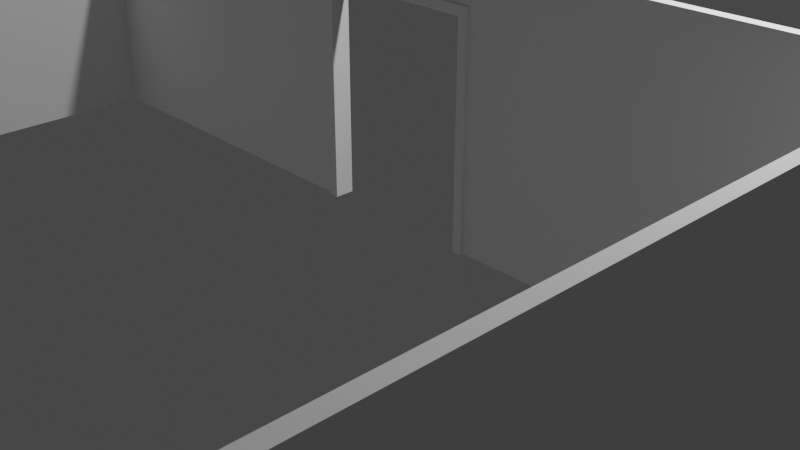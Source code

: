 # Source: ShopLV1.blend  (saved by Blender 2.90.8; exported with 4.5.12 LTS)
import bpy
from mathutils import Matrix  # noqa: F401  (used for matrix-valued properties, if any)

bpy.ops.wm.read_factory_settings(use_empty=True)
scene = bpy.context.scene
scene.name = 'Scene'

# ---- collections
col_collection = bpy.data.collections.new('Collection'); scene.collection.children.link(col_collection)

# ---- world
world_world = bpy.data.worlds.new('World'); scene.world = world_world
world_world.use_nodes = True; world_world.node_tree.nodes.clear()
_N = world_world.node_tree.nodes; _L = world_world.node_tree.links
n0 = _N.new('ShaderNodeOutputWorld'); n0.name = 'World Output'; n0.location = (300, 300)
n1 = _N.new('ShaderNodeBackground'); n1.name = 'Background'; n1.location = (10, 300)
n1.inputs[0].default_value = (0.05088, 0.05088, 0.05088, 1.0)
_L.new(n1.outputs[0], n0.inputs[0])
n0.is_active_output = True
world_world.color = (0.05088, 0.05088, 0.05088)
world_world.use_sun_shadow = False
world_world.sun_shadow_jitter_overblur = 0.0

# ---- cameras
cam_camera = bpy.data.cameras.new('Camera')
cam_camera.clip_end = 100.0
cam_camera.ortho_scale = 7.314

# ---- lights
light_light = bpy.data.lights.new('Light', 'POINT')
light_light.transmission_factor = 0.0
light_light.energy = 1000.0
light_light.shadow_soft_size = 0.1
light_light.shadow_maximum_resolution = 0.006
light_light.use_absolute_resolution = True

# ---- meshes
me_plane = bpy.data.meshes.new('Plane')
me_plane.from_pydata([(-4.947, 1.58, 0.05076), (4.947, 1.58, 0.05076), (-0.84, -1.22, 0.07273), (-0.84, 1.08, 0.07273), (0.86, 1.08, 0.07273), (0.86, -1.22, 0.07273), (-0.94, -1.22, 0.07273), (-0.94, 1.18, 0.07273), (0.96, 1.18, 0.07273), (0.96, -1.22, 0.07273), (-4.947, -1.22, 0.05076), (4.947, -1.22, 0.05076), (-5.053, 1.58, -0.05531), (5.053, 1.58, -0.05531), (-0.84, -1.22, -0.07727), (-0.84, 1.08, -0.07727), (0.86, 1.08, -0.07727), (0.86, -1.22, -0.07727), (-0.94, -1.22, -0.07727), (-0.94, 1.18, -0.07727), (0.96, 1.18, -0.07727), (0.96, -1.22, -0.07727), (-5.053, -1.22, -0.05531), (5.053, -1.22, -0.05531), (-0.84, -1.22, 0.1097), (-0.84, 1.08, 0.1097), (0.86, 1.08, 0.1097), (0.86, -1.22, 0.1097), (-0.94, -1.22, 0.1097), (-0.94, 1.18, 0.1097), (0.96, 1.18, 0.1097), (0.96, -1.22, 0.1097), (-0.84, -1.22, -0.1029), (-0.84, 1.08, -0.1029), (0.86, 1.08, -0.1029), (0.86, -1.22, -0.1029), (-0.94, -1.22, -0.1029), (-0.94, 1.18, -0.1029), (0.96, 1.18, -0.1029), (0.96, -1.22, -0.1029), (4.947, -1.22, 6.947), (4.947, 1.58, 6.947), (5.053, -1.22, 7.053), (5.053, 1.58, 7.053), (-4.947, 1.58, 6.947), (-4.947, -1.22, 6.947), (-5.053, 1.58, 7.053), (-5.053, -1.22, 7.053), (-4.947, -1.22, 6.947), (-4.947, 1.58, 6.947), (-5.053, -1.22, 7.053), (-5.053, 1.58, 7.053)], [], [(5, 9, 31, 27), (10, 6, 7, 8, 9, 11, 1, 0), (21, 17, 35, 39), (22, 12, 13, 23, 21, 20, 19, 18), (13, 1, 41, 43), (0, 1, 13, 12), (3, 2, 14, 15), (4, 3, 15, 16), (5, 4, 16, 17), (2, 6, 18, 14), (9, 5, 17, 21), (12, 22, 47, 46), (6, 10, 22, 18), (11, 9, 21, 23), (25, 26, 27, 31, 30, 29, 28, 24), (8, 7, 29, 30), (6, 2, 24, 28), (3, 4, 26, 25), (9, 8, 30, 31), (7, 6, 28, 29), (4, 5, 27, 26), (2, 3, 25, 24), (33, 32, 36, 37, 38, 39, 35, 34), (19, 20, 38, 37), (14, 18, 36, 32), (16, 15, 33, 34), (20, 21, 39, 38), (18, 19, 37, 36), (17, 16, 34, 35), (15, 14, 32, 33), (40, 42, 50, 48), (23, 13, 43, 42), (11, 23, 42, 40), (1, 11, 40, 41), (45, 44, 46, 47), (22, 10, 45, 47), (10, 0, 44, 45), (0, 12, 46, 44), (49, 48, 50, 51), (42, 43, 51, 50), (43, 41, 49, 51), (41, 40, 48, 49)])
_uv = me_plane.uv_layers.new(name='UVMap')
_uv.uv.foreach_set('vector', [0.6782, 0.1015, 0.752, 0.09911, 0.752, 0.09911, 0.6782, 0.1015, 0.0, 0.101, 0.2803, 0.1012, 0.2856, 0.937, 0.7317, 0.9375, 0.752, 0.09911, 1.0, 0.09925, 1.0, 1.0, 0.0, 1.0, 0.752, 0.09911, 0.6782, 0.1015, 0.6782, 0.1015, 0.752, 0.09911, 0.0, 0.101, 0.0, 1.0, 1.0, 1.0, 1.0, 0.09925, 0.752, 0.09911, 0.7317, 0.9375, 0.2856, 0.937, 0.2803, 0.1012, 1.0, 1.0, 1.0, 1.0, 1.0, 1.0, 1.0, 1.0, 0.0, 1.0, 1.0, 1.0, 1.0, 1.0, 0.0, 1.0, 0.3494, 0.8371, 0.3476, 0.1045, 0.3476, 0.1045, 0.3494, 0.8371, 0.6776, 0.8385, 0.3494, 0.8371, 0.3494, 0.8371, 0.6776, 0.8385, 0.6782, 0.1015, 0.6776, 0.8385, 0.6776, 0.8385, 0.6782, 0.1015, 0.3476, 0.1045, 0.2803, 0.1012, 0.2803, 0.1012, 0.3476, 0.1045, 0.752, 0.09911, 0.6782, 0.1015, 0.6782, 0.1015, 0.752, 0.09911, 0.0, 1.0, 0.0, 0.101, 0.0, 0.101, 0.0, 1.0, 0.2803, 0.1012, 0.0, 0.101, 0.0, 0.101, 0.2803, 0.1012, 1.0, 0.09925, 0.752, 0.09911, 0.752, 0.09911, 1.0, 0.09925, 0.3494, 0.8371, 0.6776, 0.8385, 0.6782, 0.1015, 0.752, 0.09911, 0.7317, 0.9375, 0.2856, 0.937, 0.2803, 0.1012, 0.3476, 0.1045, 0.7317, 0.9375, 0.2856, 0.937, 0.2856, 0.937, 0.7317, 0.9375, 0.2803, 0.1012, 0.3476, 0.1045, 0.3476, 0.1045, 0.2803, 0.1012, 0.3494, 0.8371, 0.6776, 0.8385, 0.6776, 0.8385, 0.3494, 0.8371, 0.752, 0.09911, 0.7317, 0.9375, 0.7317, 0.9375, 0.752, 0.09911, 0.2856, 0.937, 0.2803, 0.1012, 0.2803, 0.1012, 0.2856, 0.937, 0.6776, 0.8385, 0.6782, 0.1015, 0.6782, 0.1015, 0.6776, 0.8385, 0.3476, 0.1045, 0.3494, 0.8371, 0.3494, 0.8371, 0.3476, 0.1045, 0.3494, 0.8371, 0.3476, 0.1045, 0.2803, 0.1012, 0.2856, 0.937, 0.7317, 0.9375, 0.752, 0.09911, 0.6782, 0.1015, 0.6776, 0.8385, 0.2856, 0.937, 0.7317, 0.9375, 0.7317, 0.9375, 0.2856, 0.937, 0.3476, 0.1045, 0.2803, 0.1012, 0.2803, 0.1012, 0.3476, 0.1045, 0.6776, 0.8385, 0.3494, 0.8371, 0.3494, 0.8371, 0.6776, 0.8385, 0.7317, 0.9375, 0.752, 0.09911, 0.752, 0.09911, 0.7317, 0.9375, 0.2803, 0.1012, 0.2856, 0.937, 0.2856, 0.937, 0.2803, 0.1012, 0.6782, 0.1015, 0.6776, 0.8385, 0.6776, 0.8385, 0.6782, 0.1015, 0.3494, 0.8371, 0.3476, 0.1045, 0.3476, 0.1045, 0.3494, 0.8371, 1.0, 0.09925, 1.0, 0.09925, 1.0, 0.09925, 1.0, 0.09925, 1.0, 0.09925, 1.0, 1.0, 1.0, 1.0, 1.0, 0.09925, 1.0, 0.09925, 1.0, 0.09925, 1.0, 0.09925, 1.0, 0.09925, 1.0, 1.0, 1.0, 0.09925, 1.0, 0.09925, 1.0, 1.0, 0.0, 0.101, 0.0, 1.0, 0.0, 1.0, 0.0, 0.101, 0.0, 0.101, 0.0, 0.101, 0.0, 0.101, 0.0, 0.101, 0.0, 0.101, 0.0, 1.0, 0.0, 1.0, 0.0, 0.101, 0.0, 1.0, 0.0, 1.0, 0.0, 1.0, 0.0, 1.0, 1.0, 1.0, 1.0, 0.09925, 1.0, 0.09925, 1.0, 1.0, 1.0, 0.09925, 1.0, 1.0, 1.0, 1.0, 1.0, 0.09925, 1.0, 1.0, 1.0, 1.0, 1.0, 1.0, 1.0, 1.0, 1.0, 1.0, 1.0, 0.09925, 1.0, 0.09925, 1.0, 1.0])
me_plane.use_remesh_fix_poles = True
me_plane.use_remesh_preserve_attributes = False
me_plane.use_mirror_vertex_groups = False
me_plane.update()

# ---- objects
ob_light = bpy.data.objects.new('Light', light_light)
ob_camera = bpy.data.objects.new('Camera', cam_camera)
ob_plane = bpy.data.objects.new('Plane', me_plane)
ob_empty = bpy.data.objects.new('Empty', None)

# ---- transforms, parenting, visibility, modifiers, constraints
ob_light.location = (4.076, 1.005, 5.904)
ob_light.rotation_euler = (0.6503, 0.05522, 1.866)
ob_light.lock_rotations_4d = False
ob_light.empty_display_type = 'ARROWS'
ob_light.color = (0.0, 0.0, 0.0, 0.0)
ob_light.lineart.crease_threshold = 0.0
ob_camera.location = (7.359, -6.926, 4.958)
ob_camera.rotation_euler = (1.109, 0.0, 0.8149)
ob_camera.lock_rotations_4d = False
ob_camera.empty_display_type = 'ARROWS'
ob_camera.color = (0.0, 0.0, 0.0, 0.0)
ob_camera.display_type = 'WIRE'
ob_camera.lineart.crease_threshold = 0.0
ob_plane.location = (0.0, 0.0, 1.214)
ob_plane.rotation_euler = (1.571, 0.0, 0.0)
ob_plane.lineart.crease_threshold = 0.0
ob_empty.location = (0.0, 0.0, 0.0)
ob_empty.empty_display_type = 'IMAGE'
ob_empty.empty_display_size = 5.0
ob_empty.lineart.crease_threshold = 0.0

# ---- collection membership
col_collection.objects.link(ob_light)
col_collection.objects.link(ob_camera)
col_collection.objects.link(ob_plane)
col_collection.objects.link(ob_empty)

# ---- scene / render settings (as saved in the file)
scene.camera = ob_camera
scene.frame_start = 1; scene.frame_end = 250; scene.frame_set(1)
scene.render.engine = 'BLENDER_EEVEE_NEXT'
scene.cycles.use_denoising = False
scene.cycles.samples = 128
scene.cycles.sampling_pattern = 'TABULATED_SOBOL'
scene.cycles.use_adaptive_sampling = False
scene.cycles.use_light_tree = False
scene.view_settings.view_transform = 'Filmic'
bpy.context.view_layer.update()

